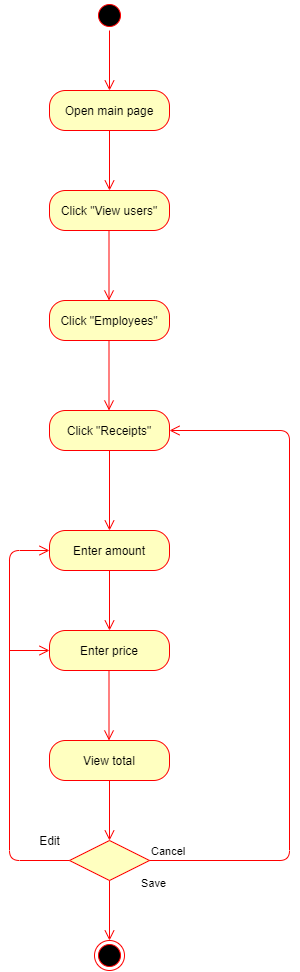

The diagram above was exported from draw.io. Its source (the exported page's mxGraphModel, read from the mxfile embedded in the PNG):
<mxGraphModel dx="716" dy="344" grid="1" gridSize="10" guides="1" tooltips="1" connect="1" arrows="1" fold="1" page="1" pageScale="1" pageWidth="850" pageHeight="1100" math="0" shadow="0">
  <root>
    <mxCell id="0" />
    <mxCell id="1" parent="0" />
    <mxCell id="PspxhoBamMMMvUKT2TuL-2" value="Open main page" style="rounded=1;whiteSpace=wrap;html=1;arcSize=40;fontColor=#000000;fillColor=#ffffc0;strokeColor=#ff0000;" vertex="1" parent="1">
      <mxGeometry x="200" y="110" width="120" height="40" as="geometry" />
    </mxCell>
    <mxCell id="PspxhoBamMMMvUKT2TuL-3" value="" style="edgeStyle=orthogonalEdgeStyle;html=1;verticalAlign=bottom;endArrow=open;endSize=8;strokeColor=#ff0000;" edge="1" source="PspxhoBamMMMvUKT2TuL-2" parent="1">
      <mxGeometry relative="1" as="geometry">
        <mxPoint x="260" y="210" as="targetPoint" />
      </mxGeometry>
    </mxCell>
    <mxCell id="PspxhoBamMMMvUKT2TuL-4" value="" style="ellipse;html=1;shape=startState;fillColor=#000000;strokeColor=#ff0000;" vertex="1" parent="1">
      <mxGeometry x="245" y="20" width="30" height="30" as="geometry" />
    </mxCell>
    <mxCell id="PspxhoBamMMMvUKT2TuL-5" value="" style="edgeStyle=orthogonalEdgeStyle;html=1;verticalAlign=bottom;endArrow=open;endSize=8;strokeColor=#ff0000;" edge="1" source="PspxhoBamMMMvUKT2TuL-4" parent="1">
      <mxGeometry relative="1" as="geometry">
        <mxPoint x="260" y="110" as="targetPoint" />
      </mxGeometry>
    </mxCell>
    <mxCell id="PspxhoBamMMMvUKT2TuL-14" value="Click &quot;View users&quot;" style="rounded=1;whiteSpace=wrap;html=1;arcSize=40;fontColor=#000000;fillColor=#ffffc0;strokeColor=#ff0000;" vertex="1" parent="1">
      <mxGeometry x="200" y="210" width="120" height="40" as="geometry" />
    </mxCell>
    <mxCell id="PspxhoBamMMMvUKT2TuL-28" value="Click &quot;Employees&quot;" style="rounded=1;whiteSpace=wrap;html=1;arcSize=40;fontColor=#000000;fillColor=#ffffc0;strokeColor=#ff0000;" vertex="1" parent="1">
      <mxGeometry x="200" y="320" width="120" height="40" as="geometry" />
    </mxCell>
    <mxCell id="PspxhoBamMMMvUKT2TuL-61" value="" style="edgeStyle=orthogonalEdgeStyle;html=1;verticalAlign=bottom;endArrow=open;endSize=8;strokeColor=#ff0000;" edge="1" parent="1">
      <mxGeometry relative="1" as="geometry">
        <mxPoint x="259.5" y="320" as="targetPoint" />
        <mxPoint x="259.5" y="250" as="sourcePoint" />
      </mxGeometry>
    </mxCell>
    <mxCell id="PspxhoBamMMMvUKT2TuL-66" value="Click &quot;Receipts&quot;" style="rounded=1;whiteSpace=wrap;html=1;arcSize=40;fontColor=#000000;fillColor=#ffffc0;strokeColor=#ff0000;" vertex="1" parent="1">
      <mxGeometry x="200" y="430" width="120" height="40" as="geometry" />
    </mxCell>
    <mxCell id="PspxhoBamMMMvUKT2TuL-67" value="" style="edgeStyle=orthogonalEdgeStyle;html=1;verticalAlign=bottom;endArrow=open;endSize=8;strokeColor=#ff0000;" edge="1" source="PspxhoBamMMMvUKT2TuL-66" parent="1">
      <mxGeometry relative="1" as="geometry">
        <mxPoint x="260" y="550" as="targetPoint" />
      </mxGeometry>
    </mxCell>
    <mxCell id="PspxhoBamMMMvUKT2TuL-72" value="Enter amount" style="rounded=1;whiteSpace=wrap;html=1;arcSize=40;fontColor=#000000;fillColor=#ffffc0;strokeColor=#ff0000;" vertex="1" parent="1">
      <mxGeometry x="200" y="550" width="120" height="40" as="geometry" />
    </mxCell>
    <mxCell id="PspxhoBamMMMvUKT2TuL-78" value="" style="edgeStyle=orthogonalEdgeStyle;html=1;verticalAlign=bottom;endArrow=open;endSize=8;strokeColor=#ff0000;exitX=0.5;exitY=1;exitDx=0;exitDy=0;" edge="1" source="PspxhoBamMMMvUKT2TuL-72" parent="1">
      <mxGeometry relative="1" as="geometry">
        <mxPoint x="260" y="650" as="targetPoint" />
        <mxPoint x="500" y="650" as="sourcePoint" />
      </mxGeometry>
    </mxCell>
    <mxCell id="PspxhoBamMMMvUKT2TuL-79" value="Enter price" style="rounded=1;whiteSpace=wrap;html=1;arcSize=40;fontColor=#000000;fillColor=#ffffc0;strokeColor=#ff0000;" vertex="1" parent="1">
      <mxGeometry x="200" y="650" width="120" height="40" as="geometry" />
    </mxCell>
    <mxCell id="PspxhoBamMMMvUKT2TuL-106" value="" style="ellipse;html=1;shape=endState;fillColor=#000000;strokeColor=#ff0000;" vertex="1" parent="1">
      <mxGeometry x="245" y="960" width="30" height="30" as="geometry" />
    </mxCell>
    <mxCell id="PspxhoBamMMMvUKT2TuL-114" value="" style="edgeStyle=orthogonalEdgeStyle;html=1;verticalAlign=bottom;endArrow=open;endSize=8;strokeColor=#ff0000;" edge="1" parent="1">
      <mxGeometry relative="1" as="geometry">
        <mxPoint x="259.5" y="430" as="targetPoint" />
        <mxPoint x="259.5" y="360" as="sourcePoint" />
      </mxGeometry>
    </mxCell>
    <mxCell id="PspxhoBamMMMvUKT2TuL-121" value="" style="edgeStyle=orthogonalEdgeStyle;html=1;verticalAlign=bottom;endArrow=open;endSize=8;strokeColor=#ff0000;" edge="1" parent="1">
      <mxGeometry relative="1" as="geometry">
        <mxPoint x="259.5" y="760" as="targetPoint" />
        <mxPoint x="259.5" y="690" as="sourcePoint" />
      </mxGeometry>
    </mxCell>
    <mxCell id="PspxhoBamMMMvUKT2TuL-122" value="View total" style="rounded=1;whiteSpace=wrap;html=1;arcSize=40;fontColor=#000000;fillColor=#ffffc0;strokeColor=#ff0000;" vertex="1" parent="1">
      <mxGeometry x="200" y="760" width="120" height="40" as="geometry" />
    </mxCell>
    <mxCell id="PspxhoBamMMMvUKT2TuL-123" value="" style="edgeStyle=orthogonalEdgeStyle;html=1;verticalAlign=bottom;endArrow=open;endSize=8;strokeColor=#ff0000;" edge="1" source="PspxhoBamMMMvUKT2TuL-122" parent="1">
      <mxGeometry relative="1" as="geometry">
        <mxPoint x="260" y="860" as="targetPoint" />
      </mxGeometry>
    </mxCell>
    <mxCell id="PspxhoBamMMMvUKT2TuL-130" value="" style="rhombus;whiteSpace=wrap;html=1;fillColor=#ffffc0;strokeColor=#ff0000;" vertex="1" parent="1">
      <mxGeometry x="220" y="860" width="80" height="40" as="geometry" />
    </mxCell>
    <mxCell id="PspxhoBamMMMvUKT2TuL-131" value="Cancel" style="edgeStyle=orthogonalEdgeStyle;html=1;align=left;verticalAlign=bottom;endArrow=open;endSize=8;strokeColor=#ff0000;entryX=1;entryY=0.5;entryDx=0;entryDy=0;" edge="1" source="PspxhoBamMMMvUKT2TuL-130" parent="1" target="PspxhoBamMMMvUKT2TuL-66">
      <mxGeometry x="-1" relative="1" as="geometry">
        <mxPoint x="330" y="451.10343143857756" as="targetPoint" />
        <Array as="points">
          <mxPoint x="440" y="880" />
          <mxPoint x="440" y="450" />
        </Array>
      </mxGeometry>
    </mxCell>
    <mxCell id="PspxhoBamMMMvUKT2TuL-132" value="Save" style="edgeStyle=orthogonalEdgeStyle;html=1;align=left;verticalAlign=top;endArrow=open;endSize=8;strokeColor=#ff0000;" edge="1" source="PspxhoBamMMMvUKT2TuL-130" parent="1">
      <mxGeometry x="-1" y="32" relative="1" as="geometry">
        <mxPoint x="260" y="960" as="targetPoint" />
        <mxPoint x="-2" y="-10" as="offset" />
      </mxGeometry>
    </mxCell>
    <mxCell id="PspxhoBamMMMvUKT2TuL-137" value="" style="edgeStyle=orthogonalEdgeStyle;html=1;verticalAlign=bottom;endArrow=open;endSize=8;strokeColor=#ff0000;exitX=0;exitY=0.5;exitDx=0;exitDy=0;entryX=0;entryY=0.5;entryDx=0;entryDy=0;" edge="1" source="PspxhoBamMMMvUKT2TuL-130" parent="1" target="PspxhoBamMMMvUKT2TuL-72">
      <mxGeometry relative="1" as="geometry">
        <mxPoint x="180" y="920" as="targetPoint" />
        <mxPoint x="165.0344827586207" y="850" as="sourcePoint" />
        <Array as="points">
          <mxPoint x="160" y="880" />
          <mxPoint x="160" y="570" />
        </Array>
      </mxGeometry>
    </mxCell>
    <mxCell id="PspxhoBamMMMvUKT2TuL-139" value="" style="edgeStyle=orthogonalEdgeStyle;html=1;verticalAlign=bottom;endArrow=open;endSize=8;strokeColor=#ff0000;entryX=0;entryY=0.5;entryDx=0;entryDy=0;" edge="1" parent="1" target="PspxhoBamMMMvUKT2TuL-79">
      <mxGeometry relative="1" as="geometry">
        <mxPoint x="175" y="740" as="targetPoint" />
        <mxPoint x="160" y="670" as="sourcePoint" />
      </mxGeometry>
    </mxCell>
    <mxCell id="PspxhoBamMMMvUKT2TuL-140" value="Edit" style="text;html=1;resizable=0;autosize=1;align=center;verticalAlign=middle;points=[];fillColor=none;strokeColor=none;rounded=0;" vertex="1" parent="1">
      <mxGeometry x="180" y="850" width="40" height="20" as="geometry" />
    </mxCell>
  </root>
</mxGraphModel>